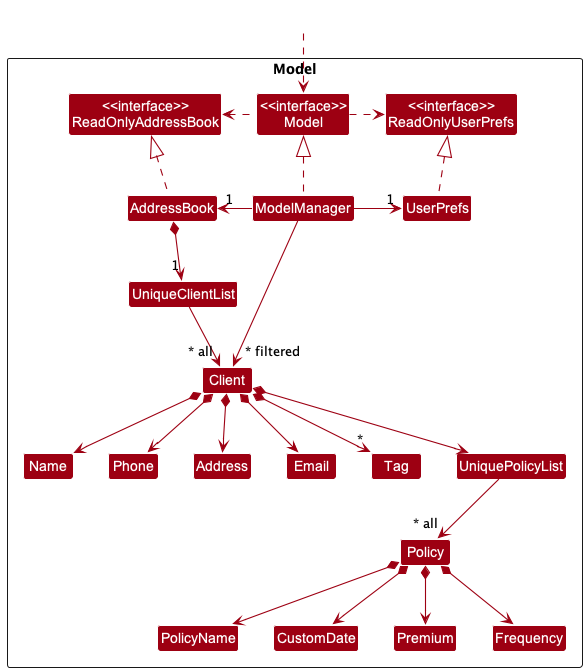

The diagram above was rendered by PlantUML. Its source (embedded in the PNG):
@startuml
!include style.puml
skinparam arrowThickness 1.1
skinparam arrowColor MODEL_COLOR
skinparam classBackgroundColor MODEL_COLOR

Package Model <<Rectangle>>{
Class "<<interface>>\nReadOnlyAddressBook" as ReadOnlyAddressBook
Class "<<interface>>\nReadOnlyUserPrefs" as ReadOnlyUserPrefs
Class "<<interface>>\nModel" as Model
Class AddressBook
Class ModelManager
Class UserPrefs

Class UniqueClientList
Class Client
Class Address
Class Email
Class Name
Class Phone
Class Tag
Class Policy
Class UniquePolicyList
Class PolicyName
Class CustomDate
Class Premium
Class Frequency

}

Class HiddenOutside #FFFFFF
HiddenOutside ..> Model

AddressBook .up.|> ReadOnlyAddressBook

ModelManager .up.|> Model
Model .right.> ReadOnlyUserPrefs
Model .left.> ReadOnlyAddressBook
ModelManager -left-> "1" AddressBook
ModelManager -right-> "1" UserPrefs
UserPrefs .up.|> ReadOnlyUserPrefs

AddressBook *--> "1" UniqueClientList
UniqueClientList --> "~* all" Client
Client *--> Name
Client *--> Phone
Client *--> Email
Client *--> Address
Client *--> "*" Tag
Client *--> UniquePolicyList
UniquePolicyList --> "~* all" Policy
Policy *--> PolicyName
Policy *--> CustomDate
Policy *--> Premium
Policy *--> Frequency

Name -[hidden]right-> Phone
Phone -[hidden]right-> Address
Address -[hidden]right-> Email

ModelManager -->"~* filtered" Client
@enduml